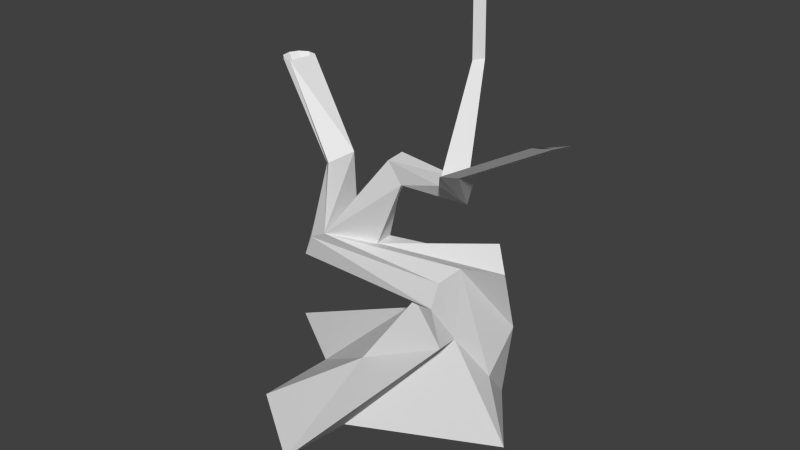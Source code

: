 # Source: Trunk1.blend  (saved by Blender 2.74.0; exported with 4.5.12 LTS)
import bpy
from mathutils import Matrix  # noqa: F401  (used for matrix-valued properties, if any)

bpy.ops.wm.read_factory_settings(use_empty=True)
scene = bpy.context.scene
scene.name = 'Scene'

# ---- collections
col_collection_1 = bpy.data.collections.new('Collection 1'); scene.collection.children.link(col_collection_1)

# ---- world
world_world = bpy.data.worlds.new('World'); scene.world = world_world
world_world.color = (0.05088, 0.05088, 0.05088)
world_world.use_sun_shadow = False
world_world.sun_shadow_jitter_overblur = 0.0
world_world.cycles.sampling_method = 'MANUAL'
world_world.cycles.sample_map_resolution = 256

# ---- meshes
me_circle_001 = bpy.data.meshes.new('Circle.001')
me_circle_001.from_pydata([(0.0, 2.645, 0.0), (-1.341, 1.72, -8.053e-08), (-1.285, 0.4175, -8.053e-08), (-2.561, -0.4175, -8.053e-08), (-0.9768, -0.7316, -8.053e-08), (1.208e-07, -1.351, -8.053e-08), (0.3864, -0.4861, -8.053e-08), (1.443, -0.7334, -8.053e-08), (2.288, 0.4175, -8.053e-08), (0.1223, 1.503, -8.053e-08), (1.647, 1.159, -1.824), (0.1994, 1.151, -1.058), (0.7871, 0.872, -1.76), (0.4267, 0.3795, -1.652), (0.2228, -0.06942, -1.553), (0.6317, -0.5213, -1.453), (1.234, -0.6522, -1.187), (1.801, -0.4121, -1.477), (1.764, 0.1073, -0.8576), (1.558, 0.7076, -1.724), (1.45, 1.124, -2.37), (1.046, 0.9728, -2.307), (0.8618, 0.6112, -2.152), (0.8783, 0.1774, -2.16), (1.089, -0.1631, -2.328), (1.419, -0.2801, -2.579), (1.682, -0.129, -2.95), (2.037, 0.2326, -2.734), (1.598, 0.6664, -2.86), (1.483, 1.007, -2.736), (-1.382, 0.6754, -2.063), (-1.437, 0.3914, -1.834), (-1.315, 0.1295, -2.056), (-1.063, -0.01027, -2.258), (-0.7786, 0.1129, -2.491), (-0.07349, 0.1884, -2.626), (-0.0136, 0.5432, -2.659), (0.7969, -0.8126, -6.331), (-0.8121, 0.8296, -2.669), (-1.173, 0.7501, -2.459), (0.2464, 0.2954, -4.105), (0.4006, 0.4174, -3.98), (0.5275, 0.53, -3.877), (0.5787, 0.7171, -3.836), (0.2641, 0.6182, -4.09), (1.403, 0.4822, -4.103), (1.605, 0.5746, -4.056), (1.627, 0.7074, -4.044), (1.791, 0.8298, -3.956), (1.372, 0.8952, -4.127), (1.969, 1.66, -4.702), (2.176, 1.546, -4.702), (2.276, 1.332, -4.702), (-0.8508, 0.5987, -3.751), (-0.8215, 0.4701, -3.769), (-0.7332, 0.3862, -3.823), (-0.6198, 0.3792, -3.892), (-0.5244, 0.4515, -3.95), (-0.7146, 0.7953, -3.834), (-0.81, 0.7229, -3.776), (-0.8508, 0.5987, -3.751), (-0.8215, 0.4701, -3.769), (-0.7332, 0.3862, -3.823), (-0.6198, 0.3792, -3.892), (-0.5244, 0.4515, -3.95), (-0.7146, 0.7953, -3.834), (-0.81, 0.7229, -3.776), (-2.135, 0.2202, -5.001), (-2.164, 0.06845, -5.001), (-2.098, -0.07148, -5.001), (-1.963, -0.1462, -5.001), (-1.81, -0.1271, -5.001), (-1.869, 0.3449, -5.001), (-2.022, 0.3258, -5.001), (0.8544, -0.7557, -5.363), (0.9097, -0.704, -5.363), (0.8256, -0.5244, -5.363), (0.8523, -0.7609, -6.331), (0.7681, -0.5813, -6.331), (3.254, 1.657, -5.431), (3.461, 1.542, -5.431), (3.561, 1.328, -5.431)], [], [(0, 9, 19, 10), (9, 8, 18, 19), (8, 7, 17, 18), (7, 6, 16, 17), (6, 5, 15, 16), (5, 4, 14, 15), (4, 3, 13, 14), (3, 2, 12, 13), (2, 1, 11, 12), (1, 0, 10, 11), (10, 19, 29, 20), (19, 18, 28, 29), (18, 17, 27, 28), (17, 16, 26, 27), (16, 15, 25, 26), (15, 14, 24, 25), (14, 13, 23, 24), (13, 12, 22, 23), (12, 11, 21, 22), (11, 10, 20, 21), (20, 29, 39, 30), (29, 28, 38, 39), (43, 44, 38), (36, 43, 38), (26, 25, 35, 36), (25, 24, 34, 35), (24, 23, 33, 34), (23, 22, 32, 33), (22, 21, 31, 32), (21, 20, 30, 31), (36, 42, 43), (28, 27, 36, 38), (36, 35, 41, 42), (35, 34, 40, 41), (44, 40, 34, 38), (40, 44, 49, 45), (44, 43, 48, 49), (43, 42, 47, 48), (42, 41, 46, 47), (41, 40, 45, 46), (49, 48, 51, 50), (48, 47, 52, 51), (38, 34, 57, 58), (30, 39, 59, 53), (39, 38, 58, 59), (34, 33, 56, 57), (33, 32, 55, 56), (32, 31, 54, 55), (31, 30, 53, 54), (58, 57, 64, 65), (53, 59, 66, 60), (59, 58, 65, 66), (57, 56, 63, 64), (56, 55, 62, 63), (55, 54, 61, 62), (54, 53, 60, 61), (65, 64, 71, 72), (60, 66, 73, 67), (66, 65, 72, 73), (64, 63, 70, 71), (63, 62, 69, 70), (62, 61, 68, 69), (61, 60, 67, 68), (49, 50, 52, 46), (49, 46, 75, 76), (45, 49, 76, 74), (46, 45, 74, 75), (26, 36, 27), (76, 75, 77, 78), (74, 76, 78, 37), (75, 74, 37, 77), (52, 50, 79, 81), (50, 51, 80, 79), (51, 52, 81, 80)])
me_circle_001.use_remesh_preserve_volume = False
me_circle_001.use_remesh_preserve_attributes = False
me_circle_001.use_mirror_vertex_groups = False
me_circle_001.update()

# ---- objects
ob_trunk_001 = bpy.data.objects.new('Trunk.001', me_circle_001)

# ---- transforms, parenting, visibility, modifiers, constraints
ob_trunk_001.location = (0.0, 0.0, 0.0)
ob_trunk_001.rotation_euler = (3.142, -0.0, 0.0)
ob_trunk_001.scale = (0.5932, 0.5932, 0.5932)
ob_trunk_001.lineart.crease_threshold = 0.0
_m = ob_trunk_001.modifiers.new('Triangulate', 'TRIANGULATE')

# ---- collection membership
col_collection_1.objects.link(ob_trunk_001)

# ---- scene / render settings (as saved in the file)
scene.frame_start = 1; scene.frame_end = 250; scene.frame_set(1)
scene.render.engine = 'BLENDER_EEVEE_NEXT'
scene.render.resolution_percentage = 50
scene.render.dither_intensity = 0.0
scene.cycles.use_denoising = False
scene.cycles.samples = 10
scene.cycles.sampling_pattern = 'TABULATED_SOBOL'
scene.cycles.light_sampling_threshold = 0.0
scene.cycles.use_adaptive_sampling = False
scene.cycles.use_light_tree = False
scene.cycles.blur_glossy = 0.0
scene.cycles.pixel_filter_type = 'GAUSSIAN'
scene.cycles.sample_clamp_indirect = 0.0
scene.view_settings.view_transform = 'Standard'
bpy.context.view_layer.update()

# ---- added for rendering (the .blend has no active camera and no usable light): camera, sun
cam_auto = bpy.data.cameras.new('AutoCamera')
cam_auto.lens = 50.0
cam_auto.sensor_width = 36.0
cam_auto.clip_end = 1000.0
ob_auto_camera = bpy.data.objects.new('AutoCamera', cam_auto)
scene.collection.objects.link(ob_auto_camera)
ob_auto_camera.location = (5.60457, -6.75308, 6.12408)
ob_auto_camera.rotation_euler = (1.09748, -7.21219e-08, 0.694738)
scene.camera = ob_auto_camera
light_auto_sun = bpy.data.lights.new('AutoSun', 'SUN')
light_auto_sun.energy = 3.0
light_auto_sun.angle = 0.0523599
ob_auto_sun = bpy.data.objects.new('AutoSun', light_auto_sun)
scene.collection.objects.link(ob_auto_sun)
ob_auto_sun.rotation_euler = (0.872665, 0.174533, 0.523599)
bpy.context.view_layer.update()
